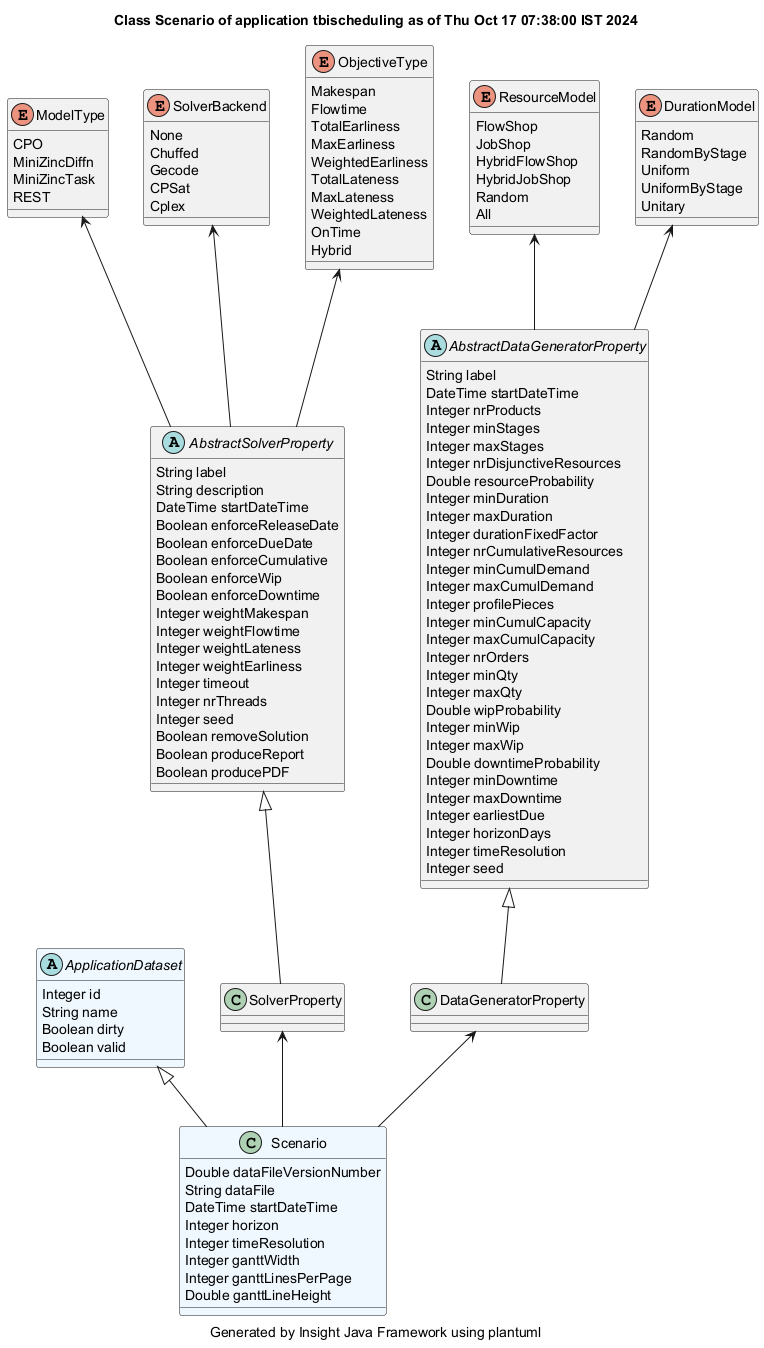

The diagram above was rendered by PlantUML. Its source (embedded in the PNG):
@startuml
title Class Scenario of application tbischeduling as of Thu Oct 17 07:38:00 IST 2024
caption Generated by Insight Java Framework using plantuml
class Scenario #aliceblue
Scenario : Double dataFileVersionNumber
Scenario : String dataFile
Scenario : DateTime startDateTime
Scenario : Integer horizon
Scenario : Integer timeResolution
Scenario : Integer ganttWidth
Scenario : Integer ganttLinesPerPage
Scenario : Double ganttLineHeight

ApplicationDataset <|-- Scenario
abstract ApplicationDataset #aliceblue
ApplicationDataset : Integer id
ApplicationDataset : String name
ApplicationDataset : Boolean dirty
ApplicationDataset : Boolean valid

SolverProperty  <-- Scenario 
class SolverProperty 

AbstractSolverProperty <|-- SolverProperty
abstract AbstractSolverProperty 
AbstractSolverProperty : String label
AbstractSolverProperty : String description
AbstractSolverProperty : DateTime startDateTime
AbstractSolverProperty : Boolean enforceReleaseDate
AbstractSolverProperty : Boolean enforceDueDate
AbstractSolverProperty : Boolean enforceCumulative
AbstractSolverProperty : Boolean enforceWip
AbstractSolverProperty : Boolean enforceDowntime
AbstractSolverProperty : Integer weightMakespan
AbstractSolverProperty : Integer weightFlowtime
AbstractSolverProperty : Integer weightLateness
AbstractSolverProperty : Integer weightEarliness
AbstractSolverProperty : Integer timeout
AbstractSolverProperty : Integer nrThreads
AbstractSolverProperty : Integer seed
AbstractSolverProperty : Boolean removeSolution
AbstractSolverProperty : Boolean produceReport
AbstractSolverProperty : Boolean producePDF

enum ModelType
ModelType : CPO
ModelType : MiniZincDiffn
ModelType : MiniZincTask
ModelType : REST
ModelType <-- AbstractSolverProperty
enum SolverBackend
SolverBackend : None
SolverBackend : Chuffed
SolverBackend : Gecode
SolverBackend : CPSat
SolverBackend : Cplex
SolverBackend <-- AbstractSolverProperty
enum ObjectiveType
ObjectiveType : Makespan
ObjectiveType : Flowtime
ObjectiveType : TotalEarliness
ObjectiveType : MaxEarliness
ObjectiveType : WeightedEarliness
ObjectiveType : TotalLateness
ObjectiveType : MaxLateness
ObjectiveType : WeightedLateness
ObjectiveType : OnTime
ObjectiveType : Hybrid
ObjectiveType <-- AbstractSolverProperty
DataGeneratorProperty  <-- Scenario 
class DataGeneratorProperty 

AbstractDataGeneratorProperty <|-- DataGeneratorProperty
abstract AbstractDataGeneratorProperty 
AbstractDataGeneratorProperty : String label
AbstractDataGeneratorProperty : DateTime startDateTime
AbstractDataGeneratorProperty : Integer nrProducts
AbstractDataGeneratorProperty : Integer minStages
AbstractDataGeneratorProperty : Integer maxStages
AbstractDataGeneratorProperty : Integer nrDisjunctiveResources
AbstractDataGeneratorProperty : Double resourceProbability
AbstractDataGeneratorProperty : Integer minDuration
AbstractDataGeneratorProperty : Integer maxDuration
AbstractDataGeneratorProperty : Integer durationFixedFactor
AbstractDataGeneratorProperty : Integer nrCumulativeResources
AbstractDataGeneratorProperty : Integer minCumulDemand
AbstractDataGeneratorProperty : Integer maxCumulDemand
AbstractDataGeneratorProperty : Integer profilePieces
AbstractDataGeneratorProperty : Integer minCumulCapacity
AbstractDataGeneratorProperty : Integer maxCumulCapacity
AbstractDataGeneratorProperty : Integer nrOrders
AbstractDataGeneratorProperty : Integer minQty
AbstractDataGeneratorProperty : Integer maxQty
AbstractDataGeneratorProperty : Double wipProbability
AbstractDataGeneratorProperty : Integer minWip
AbstractDataGeneratorProperty : Integer maxWip
AbstractDataGeneratorProperty : Double downtimeProbability
AbstractDataGeneratorProperty : Integer minDowntime
AbstractDataGeneratorProperty : Integer maxDowntime
AbstractDataGeneratorProperty : Integer earliestDue
AbstractDataGeneratorProperty : Integer horizonDays
AbstractDataGeneratorProperty : Integer timeResolution
AbstractDataGeneratorProperty : Integer seed

enum ResourceModel
ResourceModel : FlowShop
ResourceModel : JobShop
ResourceModel : HybridFlowShop
ResourceModel : HybridJobShop
ResourceModel : Random
ResourceModel : All
ResourceModel <-- AbstractDataGeneratorProperty
enum DurationModel
DurationModel : Random
DurationModel : RandomByStage
DurationModel : Uniform
DurationModel : UniformByStage
DurationModel : Unitary
DurationModel <-- AbstractDataGeneratorProperty
@enduml